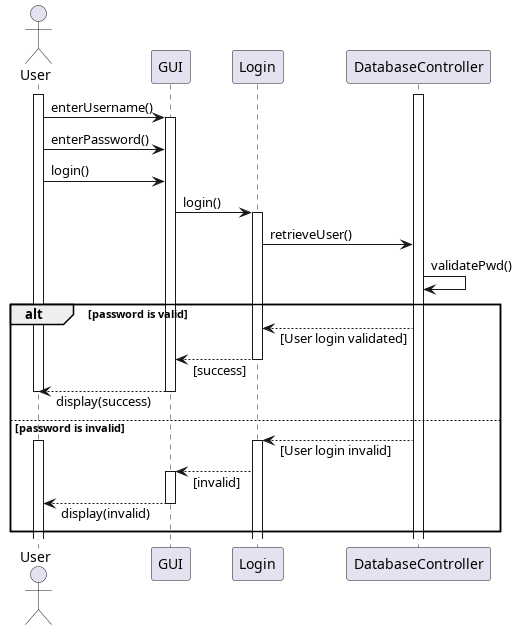

The diagram above was rendered by PlantUML. Its source (embedded in the PNG):
@startuml loginSequence
skinparam responseMessageBelowArrow true

actor User
participant GUI
participant Login
participant DatabaseController

activate DatabaseController
activate User

User -> GUI++: enterUsername()
User -> GUI: enterPassword()
User -> GUI: login()
GUI -> Login++: login()
Login -> DatabaseController: retrieveUser()
DatabaseController -> DatabaseController: validatePwd()
alt password is valid
    DatabaseController --> Login: [User login validated]
    Login --> GUI--: [success]
    GUI --> User--: display(success)
    deactivate User
else password is invalid
    DatabaseController --> Login++: [User login invalid]
    activate User
    Login --> GUI++: [invalid]
    GUI --> User--: display(invalid)
end

@enduml